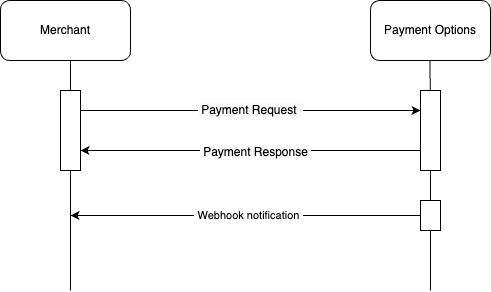

The diagram above was exported from draw.io. Its source (the exported page's mxGraphModel, read from the mxfile embedded in the PNG):
<mxGraphModel dx="1266" dy="583" grid="1" gridSize="10" guides="1" tooltips="1" connect="1" arrows="1" fold="1" page="1" pageScale="1" pageWidth="827" pageHeight="1169" math="0" shadow="0">
  <root>
    <mxCell id="0" />
    <mxCell id="1" parent="0" />
    <mxCell id="GHU1DEI62QK90I8oLu1N-1" value="Merchant" style="rounded=1;whiteSpace=wrap;html=1;" parent="1" vertex="1">
      <mxGeometry x="130" y="70" width="130" height="60" as="geometry" />
    </mxCell>
    <mxCell id="GHU1DEI62QK90I8oLu1N-2" value="Payment Options" style="rounded=1;whiteSpace=wrap;html=1;" parent="1" vertex="1">
      <mxGeometry x="500" y="70" width="120" height="60" as="geometry" />
    </mxCell>
    <mxCell id="GHU1DEI62QK90I8oLu1N-3" value="" style="endArrow=none;html=1;rounded=0;" parent="1" source="GHU1DEI62QK90I8oLu1N-8" edge="1">
      <mxGeometry width="50" height="50" relative="1" as="geometry">
        <mxPoint x="200" y="550" as="sourcePoint" />
        <mxPoint x="200" y="130" as="targetPoint" />
      </mxGeometry>
    </mxCell>
    <mxCell id="GHU1DEI62QK90I8oLu1N-5" value="" style="endArrow=none;html=1;rounded=0;" parent="1" source="GHU1DEI62QK90I8oLu1N-10" edge="1">
      <mxGeometry width="50" height="50" relative="1" as="geometry">
        <mxPoint x="559.5" y="550" as="sourcePoint" />
        <mxPoint x="559.5" y="130" as="targetPoint" />
      </mxGeometry>
    </mxCell>
    <mxCell id="GHU1DEI62QK90I8oLu1N-9" value="" style="endArrow=none;html=1;rounded=0;" parent="1" target="GHU1DEI62QK90I8oLu1N-8" edge="1">
      <mxGeometry width="50" height="50" relative="1" as="geometry">
        <mxPoint x="200" y="360" as="sourcePoint" />
        <mxPoint x="200" y="130" as="targetPoint" />
      </mxGeometry>
    </mxCell>
    <mxCell id="GHU1DEI62QK90I8oLu1N-13" value="&lt;span style=&quot;color: rgb(0, 0, 0); font-family: Helvetica; font-size: 12px; font-style: normal; font-variant-ligatures: normal; font-variant-caps: normal; font-weight: 400; letter-spacing: normal; orphans: 2; text-align: center; text-indent: 0px; text-transform: none; widows: 2; word-spacing: 0px; -webkit-text-stroke-width: 0px; white-space: nowrap; background-color: rgb(251, 251, 251); text-decoration-thickness: initial; text-decoration-style: initial; text-decoration-color: initial; display: inline !important; float: none;&quot;&gt;&amp;nbsp;Payment Request&amp;nbsp;&amp;nbsp;&lt;/span&gt;" style="edgeStyle=orthogonalEdgeStyle;rounded=0;orthogonalLoop=1;jettySize=auto;html=1;exitX=1;exitY=0.25;exitDx=0;exitDy=0;entryX=0;entryY=0.25;entryDx=0;entryDy=0;" parent="1" source="GHU1DEI62QK90I8oLu1N-8" target="GHU1DEI62QK90I8oLu1N-10" edge="1">
      <mxGeometry relative="1" as="geometry">
        <mxPoint as="offset" />
      </mxGeometry>
    </mxCell>
    <mxCell id="GHU1DEI62QK90I8oLu1N-8" value="" style="rounded=0;whiteSpace=wrap;html=1;" parent="1" vertex="1">
      <mxGeometry x="190" y="160" width="20" height="80" as="geometry" />
    </mxCell>
    <mxCell id="GHU1DEI62QK90I8oLu1N-11" value="" style="endArrow=none;html=1;rounded=0;" parent="1" source="GHU1DEI62QK90I8oLu1N-17" target="GHU1DEI62QK90I8oLu1N-10" edge="1">
      <mxGeometry width="50" height="50" relative="1" as="geometry">
        <mxPoint x="559.5" y="550" as="sourcePoint" />
        <mxPoint x="559.5" y="130" as="targetPoint" />
      </mxGeometry>
    </mxCell>
    <mxCell id="GHU1DEI62QK90I8oLu1N-14" style="edgeStyle=orthogonalEdgeStyle;rounded=0;orthogonalLoop=1;jettySize=auto;html=1;exitX=0;exitY=0.75;exitDx=0;exitDy=0;entryX=1;entryY=0.75;entryDx=0;entryDy=0;" parent="1" source="GHU1DEI62QK90I8oLu1N-10" target="GHU1DEI62QK90I8oLu1N-8" edge="1">
      <mxGeometry relative="1" as="geometry" />
    </mxCell>
    <mxCell id="GHU1DEI62QK90I8oLu1N-20" value="&lt;span style=&quot;font-size: 12px; background-color: rgb(251, 251, 251);&quot;&gt;&amp;nbsp;Payment Response&amp;nbsp;&lt;/span&gt;" style="edgeLabel;html=1;align=center;verticalAlign=middle;resizable=0;points=[];" parent="GHU1DEI62QK90I8oLu1N-14" vertex="1" connectable="0">
      <mxGeometry x="-0.0235" y="1" relative="1" as="geometry">
        <mxPoint as="offset" />
      </mxGeometry>
    </mxCell>
    <mxCell id="GHU1DEI62QK90I8oLu1N-10" value="" style="rounded=0;whiteSpace=wrap;html=1;" parent="1" vertex="1">
      <mxGeometry x="550" y="160" width="20" height="80" as="geometry" />
    </mxCell>
    <mxCell id="GHU1DEI62QK90I8oLu1N-18" value="" style="endArrow=none;html=1;rounded=0;" parent="1" target="GHU1DEI62QK90I8oLu1N-17" edge="1">
      <mxGeometry width="50" height="50" relative="1" as="geometry">
        <mxPoint x="560" y="360" as="sourcePoint" />
        <mxPoint x="560" y="240" as="targetPoint" />
      </mxGeometry>
    </mxCell>
    <mxCell id="GHU1DEI62QK90I8oLu1N-22" style="edgeStyle=orthogonalEdgeStyle;rounded=0;orthogonalLoop=1;jettySize=auto;html=1;" parent="1" source="GHU1DEI62QK90I8oLu1N-17" edge="1">
      <mxGeometry relative="1" as="geometry">
        <mxPoint x="200" y="285" as="targetPoint" />
      </mxGeometry>
    </mxCell>
    <mxCell id="GHU1DEI62QK90I8oLu1N-23" value="&amp;nbsp;Webhook notification&amp;nbsp;" style="edgeLabel;html=1;align=center;verticalAlign=middle;resizable=0;points=[];" parent="GHU1DEI62QK90I8oLu1N-22" vertex="1" connectable="0">
      <mxGeometry x="-0.0118" y="-1" relative="1" as="geometry">
        <mxPoint as="offset" />
      </mxGeometry>
    </mxCell>
    <mxCell id="GHU1DEI62QK90I8oLu1N-17" value="" style="rounded=0;whiteSpace=wrap;html=1;" parent="1" vertex="1">
      <mxGeometry x="550" y="270" width="20" height="30" as="geometry" />
    </mxCell>
  </root>
</mxGraphModel>